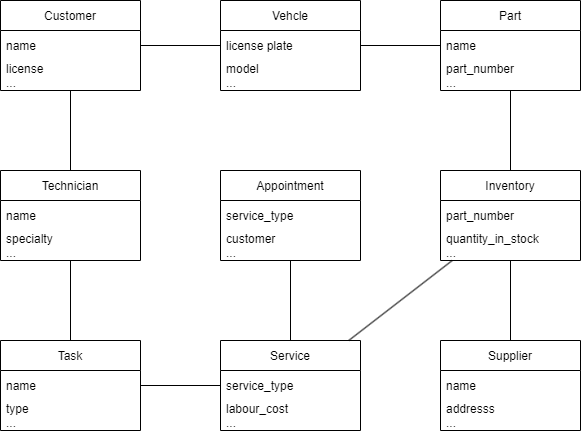

The diagram above was exported from draw.io. Its source (the exported page's mxGraphModel, read from the mxfile embedded in the PNG):
<mxGraphModel dx="1220" dy="1095" grid="1" gridSize="10" guides="1" tooltips="1" connect="1" arrows="1" fold="1" page="1" pageScale="1" pageWidth="850" pageHeight="1100" math="0" shadow="0">
  <root>
    <mxCell id="0" />
    <mxCell id="1" parent="0" />
    <mxCell id="7qrsVPBsZWsJqGlZE1q1-8" value="" style="edgeStyle=orthogonalEdgeStyle;rounded=0;orthogonalLoop=1;jettySize=auto;html=1;endArrow=none;endFill=0;" edge="1" parent="1" source="7qrsVPBsZWsJqGlZE1q1-1" target="7qrsVPBsZWsJqGlZE1q1-5">
      <mxGeometry relative="1" as="geometry" />
    </mxCell>
    <mxCell id="7qrsVPBsZWsJqGlZE1q1-12" value="" style="edgeStyle=orthogonalEdgeStyle;rounded=0;orthogonalLoop=1;jettySize=auto;html=1;endArrow=none;endFill=0;" edge="1" parent="1" source="7qrsVPBsZWsJqGlZE1q1-1" target="7qrsVPBsZWsJqGlZE1q1-9">
      <mxGeometry relative="1" as="geometry" />
    </mxCell>
    <mxCell id="7qrsVPBsZWsJqGlZE1q1-1" value="Customer" style="swimlane;fontStyle=0;childLayout=stackLayout;horizontal=1;startSize=30;horizontalStack=0;resizeParent=1;resizeParentMax=0;resizeLast=0;collapsible=1;marginBottom=0;" vertex="1" parent="1">
      <mxGeometry x="300" y="300" width="140" height="90" as="geometry" />
    </mxCell>
    <mxCell id="7qrsVPBsZWsJqGlZE1q1-2" value="name" style="text;strokeColor=none;fillColor=none;align=left;verticalAlign=middle;spacingLeft=4;spacingRight=4;overflow=hidden;points=[[0,0.5],[1,0.5]];portConstraint=eastwest;rotatable=0;" vertex="1" parent="7qrsVPBsZWsJqGlZE1q1-1">
      <mxGeometry y="30" width="140" height="30" as="geometry" />
    </mxCell>
    <mxCell id="7qrsVPBsZWsJqGlZE1q1-4" value="license&#10;..." style="text;strokeColor=none;fillColor=none;align=left;verticalAlign=middle;spacingLeft=4;spacingRight=4;overflow=hidden;points=[[0,0.5],[1,0.5]];portConstraint=eastwest;rotatable=0;" vertex="1" parent="7qrsVPBsZWsJqGlZE1q1-1">
      <mxGeometry y="60" width="140" height="30" as="geometry" />
    </mxCell>
    <mxCell id="7qrsVPBsZWsJqGlZE1q1-35" value="" style="edgeStyle=orthogonalEdgeStyle;rounded=0;orthogonalLoop=1;jettySize=auto;html=1;endArrow=none;endFill=0;" edge="1" parent="1" source="7qrsVPBsZWsJqGlZE1q1-5" target="7qrsVPBsZWsJqGlZE1q1-31">
      <mxGeometry relative="1" as="geometry">
        <mxPoint x="720" y="375" as="targetPoint" />
      </mxGeometry>
    </mxCell>
    <mxCell id="7qrsVPBsZWsJqGlZE1q1-5" value="Vehcle" style="swimlane;fontStyle=0;childLayout=stackLayout;horizontal=1;startSize=30;horizontalStack=0;resizeParent=1;resizeParentMax=0;resizeLast=0;collapsible=1;marginBottom=0;" vertex="1" parent="1">
      <mxGeometry x="520" y="300" width="140" height="90" as="geometry" />
    </mxCell>
    <mxCell id="7qrsVPBsZWsJqGlZE1q1-6" value="license plate" style="text;strokeColor=none;fillColor=none;align=left;verticalAlign=middle;spacingLeft=4;spacingRight=4;overflow=hidden;points=[[0,0.5],[1,0.5]];portConstraint=eastwest;rotatable=0;" vertex="1" parent="7qrsVPBsZWsJqGlZE1q1-5">
      <mxGeometry y="30" width="140" height="30" as="geometry" />
    </mxCell>
    <mxCell id="7qrsVPBsZWsJqGlZE1q1-7" value="model&#10;..." style="text;strokeColor=none;fillColor=none;align=left;verticalAlign=middle;spacingLeft=4;spacingRight=4;overflow=hidden;points=[[0,0.5],[1,0.5]];portConstraint=eastwest;rotatable=0;" vertex="1" parent="7qrsVPBsZWsJqGlZE1q1-5">
      <mxGeometry y="60" width="140" height="30" as="geometry" />
    </mxCell>
    <mxCell id="7qrsVPBsZWsJqGlZE1q1-26" value="" style="edgeStyle=orthogonalEdgeStyle;rounded=0;orthogonalLoop=1;jettySize=auto;html=1;endArrow=none;endFill=0;" edge="1" parent="1" source="7qrsVPBsZWsJqGlZE1q1-9" target="7qrsVPBsZWsJqGlZE1q1-23">
      <mxGeometry relative="1" as="geometry">
        <Array as="points">
          <mxPoint x="370" y="640" />
          <mxPoint x="370" y="640" />
        </Array>
      </mxGeometry>
    </mxCell>
    <mxCell id="7qrsVPBsZWsJqGlZE1q1-9" value="Technician" style="swimlane;fontStyle=0;childLayout=stackLayout;horizontal=1;startSize=30;horizontalStack=0;resizeParent=1;resizeParentMax=0;resizeLast=0;collapsible=1;marginBottom=0;" vertex="1" parent="1">
      <mxGeometry x="300" y="470" width="140" height="90" as="geometry" />
    </mxCell>
    <mxCell id="7qrsVPBsZWsJqGlZE1q1-10" value="name" style="text;strokeColor=none;fillColor=none;align=left;verticalAlign=middle;spacingLeft=4;spacingRight=4;overflow=hidden;points=[[0,0.5],[1,0.5]];portConstraint=eastwest;rotatable=0;" vertex="1" parent="7qrsVPBsZWsJqGlZE1q1-9">
      <mxGeometry y="30" width="140" height="30" as="geometry" />
    </mxCell>
    <mxCell id="7qrsVPBsZWsJqGlZE1q1-11" value="specialty&#10;..." style="text;strokeColor=none;fillColor=none;align=left;verticalAlign=middle;spacingLeft=4;spacingRight=4;overflow=hidden;points=[[0,0.5],[1,0.5]];portConstraint=eastwest;rotatable=0;" vertex="1" parent="7qrsVPBsZWsJqGlZE1q1-9">
      <mxGeometry y="60" width="140" height="30" as="geometry" />
    </mxCell>
    <mxCell id="7qrsVPBsZWsJqGlZE1q1-20" value="" style="edgeStyle=orthogonalEdgeStyle;rounded=0;orthogonalLoop=1;jettySize=auto;html=1;endArrow=none;endFill=0;" edge="1" parent="1" source="7qrsVPBsZWsJqGlZE1q1-13" target="7qrsVPBsZWsJqGlZE1q1-17">
      <mxGeometry relative="1" as="geometry" />
    </mxCell>
    <mxCell id="7qrsVPBsZWsJqGlZE1q1-13" value="Appointment" style="swimlane;fontStyle=0;childLayout=stackLayout;horizontal=1;startSize=30;horizontalStack=0;resizeParent=1;resizeParentMax=0;resizeLast=0;collapsible=1;marginBottom=0;" vertex="1" parent="1">
      <mxGeometry x="520" y="470" width="140" height="90" as="geometry" />
    </mxCell>
    <mxCell id="7qrsVPBsZWsJqGlZE1q1-14" value="service_type" style="text;strokeColor=none;fillColor=none;align=left;verticalAlign=middle;spacingLeft=4;spacingRight=4;overflow=hidden;points=[[0,0.5],[1,0.5]];portConstraint=eastwest;rotatable=0;" vertex="1" parent="7qrsVPBsZWsJqGlZE1q1-13">
      <mxGeometry y="30" width="140" height="30" as="geometry" />
    </mxCell>
    <mxCell id="7qrsVPBsZWsJqGlZE1q1-15" value="customer&#10;..." style="text;strokeColor=none;fillColor=none;align=left;verticalAlign=middle;spacingLeft=4;spacingRight=4;overflow=hidden;points=[[0,0.5],[1,0.5]];portConstraint=eastwest;rotatable=0;" vertex="1" parent="7qrsVPBsZWsJqGlZE1q1-13">
      <mxGeometry y="60" width="140" height="30" as="geometry" />
    </mxCell>
    <mxCell id="7qrsVPBsZWsJqGlZE1q1-25" value="" style="edgeStyle=orthogonalEdgeStyle;rounded=0;orthogonalLoop=1;jettySize=auto;html=1;endArrow=none;endFill=0;" edge="1" parent="1" source="7qrsVPBsZWsJqGlZE1q1-17" target="7qrsVPBsZWsJqGlZE1q1-22">
      <mxGeometry relative="1" as="geometry" />
    </mxCell>
    <mxCell id="7qrsVPBsZWsJqGlZE1q1-17" value="Service" style="swimlane;fontStyle=0;childLayout=stackLayout;horizontal=1;startSize=30;horizontalStack=0;resizeParent=1;resizeParentMax=0;resizeLast=0;collapsible=1;marginBottom=0;" vertex="1" parent="1">
      <mxGeometry x="520" y="640" width="140" height="90" as="geometry" />
    </mxCell>
    <mxCell id="7qrsVPBsZWsJqGlZE1q1-18" value="service_type" style="text;strokeColor=none;fillColor=none;align=left;verticalAlign=middle;spacingLeft=4;spacingRight=4;overflow=hidden;points=[[0,0.5],[1,0.5]];portConstraint=eastwest;rotatable=0;" vertex="1" parent="7qrsVPBsZWsJqGlZE1q1-17">
      <mxGeometry y="30" width="140" height="30" as="geometry" />
    </mxCell>
    <mxCell id="7qrsVPBsZWsJqGlZE1q1-19" value="labour_cost&#10;..." style="text;strokeColor=none;fillColor=none;align=left;verticalAlign=middle;spacingLeft=4;spacingRight=4;overflow=hidden;points=[[0,0.5],[1,0.5]];portConstraint=eastwest;rotatable=0;" vertex="1" parent="7qrsVPBsZWsJqGlZE1q1-17">
      <mxGeometry y="60" width="140" height="30" as="geometry" />
    </mxCell>
    <mxCell id="7qrsVPBsZWsJqGlZE1q1-22" value="Task" style="swimlane;fontStyle=0;childLayout=stackLayout;horizontal=1;startSize=30;horizontalStack=0;resizeParent=1;resizeParentMax=0;resizeLast=0;collapsible=1;marginBottom=0;" vertex="1" parent="1">
      <mxGeometry x="300" y="640" width="140" height="90" as="geometry" />
    </mxCell>
    <mxCell id="7qrsVPBsZWsJqGlZE1q1-23" value="name" style="text;strokeColor=none;fillColor=none;align=left;verticalAlign=middle;spacingLeft=4;spacingRight=4;overflow=hidden;points=[[0,0.5],[1,0.5]];portConstraint=eastwest;rotatable=0;" vertex="1" parent="7qrsVPBsZWsJqGlZE1q1-22">
      <mxGeometry y="30" width="140" height="30" as="geometry" />
    </mxCell>
    <mxCell id="7qrsVPBsZWsJqGlZE1q1-24" value="type&#10;..." style="text;strokeColor=none;fillColor=none;align=left;verticalAlign=middle;spacingLeft=4;spacingRight=4;overflow=hidden;points=[[0,0.5],[1,0.5]];portConstraint=eastwest;rotatable=0;" vertex="1" parent="7qrsVPBsZWsJqGlZE1q1-22">
      <mxGeometry y="60" width="140" height="30" as="geometry" />
    </mxCell>
    <mxCell id="7qrsVPBsZWsJqGlZE1q1-34" value="" style="edgeStyle=orthogonalEdgeStyle;rounded=0;orthogonalLoop=1;jettySize=auto;html=1;endArrow=none;endFill=0;" edge="1" parent="1" source="7qrsVPBsZWsJqGlZE1q1-27" target="7qrsVPBsZWsJqGlZE1q1-31">
      <mxGeometry relative="1" as="geometry" />
    </mxCell>
    <mxCell id="7qrsVPBsZWsJqGlZE1q1-39" value="" style="edgeStyle=orthogonalEdgeStyle;rounded=0;orthogonalLoop=1;jettySize=auto;html=1;endArrow=none;endFill=0;" edge="1" parent="1" source="7qrsVPBsZWsJqGlZE1q1-27" target="7qrsVPBsZWsJqGlZE1q1-36">
      <mxGeometry relative="1" as="geometry" />
    </mxCell>
    <mxCell id="7qrsVPBsZWsJqGlZE1q1-40" style="rounded=0;orthogonalLoop=1;jettySize=auto;html=1;endArrow=none;endFill=0;" edge="1" parent="1" source="7qrsVPBsZWsJqGlZE1q1-27" target="7qrsVPBsZWsJqGlZE1q1-17">
      <mxGeometry relative="1" as="geometry" />
    </mxCell>
    <mxCell id="7qrsVPBsZWsJqGlZE1q1-27" value="Inventory" style="swimlane;fontStyle=0;childLayout=stackLayout;horizontal=1;startSize=30;horizontalStack=0;resizeParent=1;resizeParentMax=0;resizeLast=0;collapsible=1;marginBottom=0;" vertex="1" parent="1">
      <mxGeometry x="740" y="470" width="140" height="90" as="geometry" />
    </mxCell>
    <mxCell id="7qrsVPBsZWsJqGlZE1q1-28" value="part_number" style="text;strokeColor=none;fillColor=none;align=left;verticalAlign=middle;spacingLeft=4;spacingRight=4;overflow=hidden;points=[[0,0.5],[1,0.5]];portConstraint=eastwest;rotatable=0;" vertex="1" parent="7qrsVPBsZWsJqGlZE1q1-27">
      <mxGeometry y="30" width="140" height="30" as="geometry" />
    </mxCell>
    <mxCell id="7qrsVPBsZWsJqGlZE1q1-29" value="quantity_in_stock&#10;..." style="text;strokeColor=none;fillColor=none;align=left;verticalAlign=middle;spacingLeft=4;spacingRight=4;overflow=hidden;points=[[0,0.5],[1,0.5]];portConstraint=eastwest;rotatable=0;" vertex="1" parent="7qrsVPBsZWsJqGlZE1q1-27">
      <mxGeometry y="60" width="140" height="30" as="geometry" />
    </mxCell>
    <mxCell id="7qrsVPBsZWsJqGlZE1q1-31" value="Part" style="swimlane;fontStyle=0;childLayout=stackLayout;horizontal=1;startSize=30;horizontalStack=0;resizeParent=1;resizeParentMax=0;resizeLast=0;collapsible=1;marginBottom=0;" vertex="1" parent="1">
      <mxGeometry x="740" y="300" width="140" height="90" as="geometry" />
    </mxCell>
    <mxCell id="7qrsVPBsZWsJqGlZE1q1-32" value="name" style="text;strokeColor=none;fillColor=none;align=left;verticalAlign=middle;spacingLeft=4;spacingRight=4;overflow=hidden;points=[[0,0.5],[1,0.5]];portConstraint=eastwest;rotatable=0;" vertex="1" parent="7qrsVPBsZWsJqGlZE1q1-31">
      <mxGeometry y="30" width="140" height="30" as="geometry" />
    </mxCell>
    <mxCell id="7qrsVPBsZWsJqGlZE1q1-33" value="part_number&#10;..." style="text;strokeColor=none;fillColor=none;align=left;verticalAlign=middle;spacingLeft=4;spacingRight=4;overflow=hidden;points=[[0,0.5],[1,0.5]];portConstraint=eastwest;rotatable=0;" vertex="1" parent="7qrsVPBsZWsJqGlZE1q1-31">
      <mxGeometry y="60" width="140" height="30" as="geometry" />
    </mxCell>
    <mxCell id="7qrsVPBsZWsJqGlZE1q1-36" value="Supplier" style="swimlane;fontStyle=0;childLayout=stackLayout;horizontal=1;startSize=30;horizontalStack=0;resizeParent=1;resizeParentMax=0;resizeLast=0;collapsible=1;marginBottom=0;" vertex="1" parent="1">
      <mxGeometry x="740" y="640" width="140" height="90" as="geometry" />
    </mxCell>
    <mxCell id="7qrsVPBsZWsJqGlZE1q1-37" value="name" style="text;strokeColor=none;fillColor=none;align=left;verticalAlign=middle;spacingLeft=4;spacingRight=4;overflow=hidden;points=[[0,0.5],[1,0.5]];portConstraint=eastwest;rotatable=0;" vertex="1" parent="7qrsVPBsZWsJqGlZE1q1-36">
      <mxGeometry y="30" width="140" height="30" as="geometry" />
    </mxCell>
    <mxCell id="7qrsVPBsZWsJqGlZE1q1-38" value="addresss&#10;..." style="text;strokeColor=none;fillColor=none;align=left;verticalAlign=middle;spacingLeft=4;spacingRight=4;overflow=hidden;points=[[0,0.5],[1,0.5]];portConstraint=eastwest;rotatable=0;" vertex="1" parent="7qrsVPBsZWsJqGlZE1q1-36">
      <mxGeometry y="60" width="140" height="30" as="geometry" />
    </mxCell>
  </root>
</mxGraphModel>